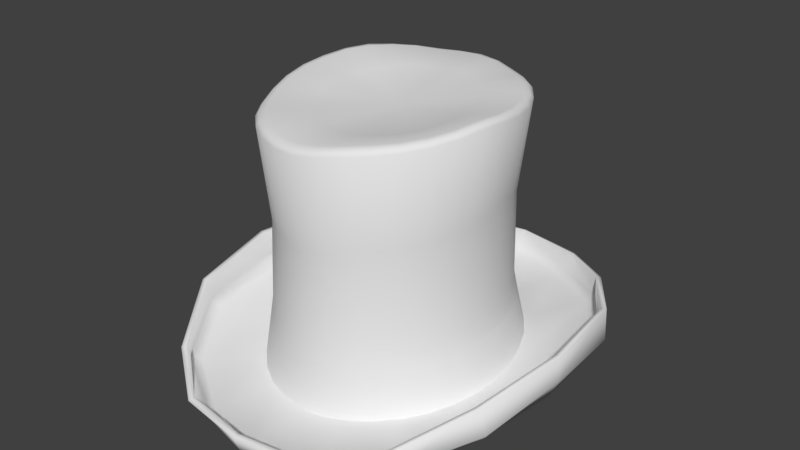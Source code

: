 # Source: Top_Hat.blend  (saved by Blender 2.79.0; exported with 4.5.12 LTS)
import bpy
from mathutils import Matrix  # noqa: F401  (used for matrix-valued properties, if any)

bpy.ops.wm.read_factory_settings(use_empty=True)
scene = bpy.context.scene
scene.name = 'Scene'

# ---- collections
col_collection_1 = bpy.data.collections.new('Collection 1'); scene.collection.children.link(col_collection_1)

# ---- world
world_world = bpy.data.worlds.new('World'); scene.world = world_world
world_world.color = (0.05088, 0.05088, 0.05088)
world_world.use_sun_shadow = False
world_world.sun_shadow_jitter_overblur = 0.0
world_world.cycles.sampling_method = 'MANUAL'

# ---- meshes
me_ribbon = bpy.data.meshes.new('Ribbon')
me_ribbon.from_pydata([(-0.0001778, 1.116, -0.1962), (0.1832, 1.097, -0.1828), (0.3608, 1.037, -0.1704), (0.5261, 0.9373, -0.1485), (0.6702, 0.7982, -0.1326), (0.7858, 0.6258, -0.1408), (0.8707, 0.4305, -0.1531), (0.9224, 0.2202, -0.1663), (0.9392, 0.002357, -0.1864), (0.9218, -0.2153, -0.207), (0.8704, -0.4256, -0.221), (0.7844, -0.6198, -0.2293), (0.6662, -0.7885, -0.2413), (0.5227, -0.9265, -0.2562), (0.3601, -1.03, -0.2655), (0.1834, -1.093, -0.28), (-0.0001782, -1.114, -0.2837), (-0.1836, -1.092, -0.2898), (-0.3605, -1.03, -0.2704), (-0.523, -0.9264, -0.2579), (-0.6649, -0.7866, -0.2424), (-0.7812, -0.617, -0.232), (-0.8687, -0.4246, -0.214), (-0.9217, -0.2152, -0.2043), (-0.9401, 0.002362, -0.1866), (-0.9229, 0.2202, -0.1754), (-0.8717, 0.4308, -0.1477), (-0.7847, 0.6246, -0.1403), (-0.6688, 0.796, -0.1301), (-0.5265, 0.9374, -0.1325), (-0.3617, 1.038, -0.1602), (-0.1836, 1.097, -0.1894), (0.1669, 1.042, 0.2341), (0.3279, 0.9825, 0.2268), (0.4766, 0.8851, 0.2215), (0.6068, 0.7526, 0.2223), (0.7129, 0.5904, 0.2235), (0.7916, 0.4056, 0.2233), (0.8399, 0.2054, 0.2211), (0.856, -0.002885, 0.214), (0.8397, -0.2111, 0.2002), (0.7915, -0.4116, 0.1836), (0.7126, -0.5966, 0.1738), (0.6058, -0.7585, 0.1709), (0.4758, -0.8911, 0.1672), (0.3277, -0.9898, 0.162), (0.1669, -1.051, 0.1571), (-0.0001781, -1.071, 0.1555), (-0.1673, -1.05, 0.1555), (-0.328, -0.9897, 0.1596), (-0.4761, -0.8911, 0.1668), (-0.6057, -0.7582, 0.1783), (-0.7121, -0.5962, 0.1873), (-0.7914, -0.4116, 0.194), (-0.84, -0.2111, 0.2028), (-0.8565, -0.002848, 0.212), (-0.8403, 0.2055, 0.2169), (-0.7921, 0.4057, 0.2232), (-0.7129, 0.59, 0.229), (-0.6067, 0.7519, 0.2304), (-0.4769, 0.8851, 0.2273), (-0.3283, 0.9829, 0.2269), (-0.1673, 1.042, 0.2313), (-0.0001778, 1.062, 0.2356)], [], [(0, 63, 32, 1), (1, 32, 33, 2), (2, 33, 34, 3), (3, 34, 35, 4), (4, 35, 36, 5), (5, 36, 37, 6), (6, 37, 38, 7), (7, 38, 39, 8), (8, 39, 40, 9), (9, 40, 41, 10), (10, 41, 42, 11), (11, 42, 43, 12), (12, 43, 44, 13), (13, 44, 45, 14), (14, 45, 46, 15), (15, 46, 47, 16), (16, 47, 48, 17), (17, 48, 49, 18), (18, 49, 50, 19), (19, 50, 51, 20), (20, 51, 52, 21), (21, 52, 53, 22), (22, 53, 54, 23), (23, 54, 55, 24), (24, 55, 56, 25), (25, 56, 57, 26), (26, 57, 58, 27), (27, 58, 59, 28), (28, 59, 60, 29), (29, 60, 61, 30), (30, 61, 62, 31), (31, 62, 63, 0)])
me_ribbon.polygons.foreach_set('use_smooth', [True] * 32)
me_ribbon.use_remesh_preserve_volume = False
me_ribbon.use_remesh_preserve_attributes = False
me_ribbon.use_mirror_vertex_groups = False
me_ribbon.update()
me_hat = bpy.data.meshes.new('Hat')
me_hat.from_pydata([(7.858e-10, 1.05, 2.137), (0.1732, 1.03, 2.128), (0.3398, 0.9702, 2.109), (0.4934, 0.873, 2.115), (0.6279, 0.7422, 2.127), (0.7384, 0.5828, 2.123), (0.8204, 0.4009, 2.125), (0.8709, 0.2036, 2.141), (0.888, -0.001615, 2.163), (0.8709, -0.2068, 2.169), (0.8204, -0.4041, 2.147), (0.7384, -0.586, 2.125), (0.6279, -0.7454, 2.108), (0.4934, -0.8762, 2.093), (0.3398, -0.9734, 2.075), (0.1732, -1.033, 2.044), (-2.886e-07, -1.053, 2.017), (-0.1732, -1.033, 2.01), (-0.3398, -0.9734, 2.019), (-0.4934, -0.8762, 2.027), (-0.6279, -0.7454, 2.029), (-0.7384, -0.586, 2.032), (-0.8204, -0.4041, 2.056), (-0.8709, -0.2068, 2.094), (-0.888, -0.001611, 2.126), (-0.8709, 0.2036, 2.149), (-0.8204, 0.401, 2.17), (-0.7384, 0.5828, 2.178), (-0.6279, 0.7422, 2.164), (-0.4934, 0.873, 2.148), (-0.3398, 0.9702, 2.13), (-0.1732, 1.03, 2.131), (8.738e-09, 1.043, 0.615), (6.839e-09, 0.9871, 1.327), (0.1633, 0.9687, 1.305), (0.1618, 1.023, 0.6054), (0.3199, 0.9111, 1.3), (0.3174, 0.9631, 0.5752), (0.4639, 0.8187, 1.307), (0.4608, 0.8663, 0.5527), (0.5903, 0.6956, 1.317), (0.5865, 0.736, 0.5598), (0.6937, 0.545, 1.353), (0.6897, 0.5771, 0.5798), (0.7704, 0.3735, 1.404), (0.7663, 0.3957, 0.5975), (0.8178, 0.1878, 1.429), (0.8135, 0.1988, 0.608), (0.8339, -0.005272, 1.412), (0.8294, -0.006571, 0.6018), (0.8179, -0.1983, 1.382), (0.8135, -0.2121, 0.5683), (0.7704, -0.3841, 1.36), (0.7663, -0.4097, 0.5204), (0.6933, -0.5553, 1.335), (0.6897, -0.592, 0.497), (0.5896, -0.7054, 1.325), (0.5865, -0.7517, 0.5013), (0.4633, -0.8287, 1.317), (0.4608, -0.8827, 0.5016), (0.3192, -0.9204, 1.286), (0.3174, -0.9799, 0.491), (0.1629, -0.9777, 1.242), (0.1618, -1.04, 0.4809), (-2.653e-07, -0.9976, 1.219), (-2.615e-07, -1.06, 0.4771), (-0.163, -0.9786, 1.216), (-0.1618, -1.04, 0.4778), (-0.3198, -0.9223, 1.217), (-0.3174, -0.9799, 0.4829), (-0.4648, -0.8313, 1.224), (-0.4608, -0.8827, 0.5008), (-0.5918, -0.7079, 1.239), (-0.5865, -0.7517, 0.5322), (-0.6959, -0.5574, 1.255), (-0.6897, -0.592, 0.5531), (-0.7729, -0.3853, 1.269), (-0.7663, -0.4097, 0.5604), (-0.8199, -0.1988, 1.301), (-0.8135, -0.2121, 0.5781), (-0.8347, -0.005269, 1.35), (-0.8294, -0.00657, 0.5938), (-0.818, 0.1879, 1.386), (-0.8135, 0.1988, 0.5942), (-0.7704, 0.3735, 1.409), (-0.7663, 0.3957, 0.5951), (-0.6933, 0.5447, 1.425), (-0.6897, 0.5771, 0.6023), (-0.5896, 0.6948, 1.435), (-0.5865, 0.736, 0.5923), (-0.4633, 0.8176, 1.44), (-0.4608, 0.8663, 0.5706), (-0.3191, 0.9088, 1.415), (-0.3174, 0.9631, 0.5721), (-0.1628, 0.9655, 1.374), (-0.1618, 1.023, 0.5964), (4.099e-08, 0.6697, 2.119), (0.1102, 0.6569, 2.122), (0.2162, 0.619, 2.122), (0.3139, 0.5573, 2.117), (0.3995, 0.4743, 2.112), (0.4698, 0.373, 2.105), (0.522, 0.2574, 2.097), (0.5542, 0.1319, 2.089), (0.565, 0.001308, 2.084), (0.5542, -0.1291, 2.077), (0.522, -0.2544, 2.068), (0.4698, -0.3698, 2.057), (0.3995, -0.471, 2.049), (0.3139, -0.5541, 2.043), (0.2162, -0.6158, 2.038), (0.1102, -0.6538, 2.033), (-1.431e-07, -0.6665, 2.031), (-0.1102, -0.6537, 2.031), (-0.2162, -0.6157, 2.034), (-0.3139, -0.5539, 2.039), (-0.3995, -0.4708, 2.043), (-0.4698, -0.3695, 2.05), (-0.522, -0.254, 2.059), (-0.5542, -0.1288, 2.07), (-0.565, 0.001496, 2.079), (-0.5542, 0.1318, 2.079), (-0.522, 0.257, 2.084), (-0.4698, 0.3726, 2.094), (-0.3995, 0.4739, 2.11), (-0.3139, 0.557, 2.109), (-0.2162, 0.6188, 2.106), (-0.1102, 0.6568, 2.108), (1.306e-07, 0.004658, 2.02), (-1.462e-09, 1.079, 2.11), (0.178, 1.058, 2.102), (0.3491, 0.9969, 2.081), (0.5068, 0.8971, 2.086), (0.645, 0.7627, 2.099), (0.7584, 0.599, 2.093), (0.8427, 0.4122, 2.094), (0.8947, 0.2095, 2.11), (0.9122, -0.001276, 2.133), (0.8947, -0.2121, 2.139), (0.8427, -0.4147, 2.114), (0.7584, -0.6015, 2.091), (0.645, -0.7653, 2.074), (0.5068, -0.8996, 2.059), (0.3491, -0.9995, 2.041), (0.178, -1.061, 2.009), (-2.987e-07, -1.082, 1.982), (-0.178, -1.061, 1.975), (-0.3491, -0.9995, 1.985), (-0.5068, -0.8996, 1.993), (-0.645, -0.7653, 1.995), (-0.7584, -0.6015, 1.998), (-0.8427, -0.4147, 2.023), (-0.8947, -0.2121, 2.062), (-0.9122, -0.001275, 2.095), (-0.8947, 0.2095, 2.12), (-0.8427, 0.4122, 2.141), (-0.7584, 0.599, 2.149), (-0.645, 0.7627, 2.136), (-0.5068, 0.8971, 2.119), (-0.3491, 0.9969, 2.102), (-0.178, 1.058, 2.103), (0.8269, -0.1963, 2.176), (0.7789, -0.3836, 2.154), (-0.3226, -0.9238, 2.039), (-0.4684, -0.8315, 2.044), (-0.701, 0.5534, 2.179), (-0.5961, 0.7048, 2.173), (0.701, 0.5535, 2.137), (0.7789, 0.3808, 2.14), (0.3226, -0.9239, 2.089), (0.1645, -0.9807, 2.062), (-0.8269, -0.1962, 2.107), (-0.8431, -0.001473, 2.134), (0.1645, 0.9782, 2.145), (0.3226, 0.9214, 2.124), (0.701, -0.5562, 2.136), (-0.5961, -0.7073, 2.048), (-0.4684, 0.829, 2.161), (0.8269, 0.1934, 2.151), (-2.677e-07, -0.9998, 2.038), (-0.8269, 0.1933, 2.152), (0.4684, 0.8291, 2.133), (0.5961, -0.7075, 2.12), (-0.701, -0.5559, 2.05), (-0.3226, 0.9213, 2.142), (0.8431, -0.001527, 2.167), (-0.1645, -0.9806, 2.03), (-0.7789, 0.3807, 2.174), (0.5961, 0.7048, 2.143), (0.4684, -0.8316, 2.108), (-0.7789, -0.3834, 2.074), (-0.1645, 0.9782, 2.146), (6.999e-09, 0.9974, 2.148), (0.1671, 1.04, 0.4384), (0.328, 0.9802, 0.4311), (0.4768, 0.8828, 0.4258), (0.6069, 0.7503, 0.4266), (0.7131, 0.588, 0.4278), (0.7918, 0.4033, 0.4276), (0.8401, 0.2031, 0.4254), (0.8562, -0.005193, 0.4183), (0.8399, -0.2134, 0.4045), (0.7917, -0.4139, 0.3879), (0.7128, -0.5989, 0.3781), (0.6059, -0.7608, 0.3752), (0.4759, -0.8934, 0.3715), (0.3278, -0.9921, 0.3663), (0.1671, -1.053, 0.3614), (-2.735e-07, -1.073, 0.3598), (-0.1671, -1.053, 0.3598), (-0.3279, -0.9921, 0.3639), (-0.4759, -0.8934, 0.3711), (-0.6055, -0.7605, 0.3826), (-0.7119, -0.5985, 0.3916), (-0.7912, -0.4139, 0.3983), (-0.8398, -0.2134, 0.4071), (-0.8563, -0.005156, 0.4163), (-0.8401, 0.2032, 0.4212), (-0.7919, 0.4034, 0.4275), (-0.7128, 0.5877, 0.4333), (-0.6065, 0.7496, 0.4347), (-0.4768, 0.8827, 0.4316), (-0.3281, 0.9805, 0.4312), (-0.1671, 1.04, 0.4356), (5.646e-09, 1.06, 0.4399), (-2.139e-08, 1.816, 0.2705), (-0.5432, 1.713, 0.2694), (-0.968, 1.363, 0.3435), (-1.329, 0.7856, 0.4607), (-1.415, -0.005523, 0.4775), (-1.288, -0.7798, 0.397), (-0.9594, -1.318, 0.1745), (-0.5432, -1.641, 0.06818), (-2.313e-07, -1.726, 0.06593), (0.5432, -1.641, 0.06818), (0.9594, -1.318, 0.1745), (1.288, -0.7798, 0.397), (1.415, -0.005523, 0.4775), (1.329, 0.7856, 0.4607), (0.968, 1.363, 0.3435), (0.5432, 1.713, 0.2694), (-2.333e-08, 1.774, 0.1389), (-0.5086, 1.639, 0.1406), (-1.004, 1.312, 0.2076), (-1.366, 0.7392, 0.2353), (-1.412, -0.005325, 0.2603), (-1.327, -0.7356, 0.1826), (-0.9943, -1.27, 0.04831), (-0.5085, -1.565, -0.04217), (-2.235e-07, -1.684, -0.05112), (0.5085, -1.565, -0.04217), (0.9943, -1.27, 0.04831), (1.327, -0.7356, 0.1826), (1.412, -0.005325, 0.2603), (1.366, 0.7392, 0.2353), (1.004, 1.312, 0.2076), (0.5086, 1.639, 0.1406), (-2.937e-08, 1.73, 0.07218), (-0.4824, 1.578, 0.07978), (-0.9514, 1.243, 0.1442), (-1.295, 0.7007, 0.1584), (-1.362, -0.004667, 0.1392), (-1.261, -0.6968, 0.1027), (-0.9423, -1.201, -0.009321), (-0.482, -1.505, -0.08869), (-2.221e-07, -1.641, -0.1057), (0.482, -1.505, -0.08869), (0.9423, -1.201, -0.009321), (1.261, -0.6968, 0.1027), (1.362, -0.004667, 0.1392), (1.295, 0.7007, 0.1584), (0.9514, 1.243, 0.1442), (0.4824, 1.578, 0.07978), (-6.063e-08, 1.197, 0.009584), (-0.3522, 1.111, 0.04916), (-0.6778, 0.8856, 0.0942), (-0.9099, 0.4924, 0.07786), (-0.9751, -0.002103, 0.03278), (-0.8985, -0.4858, 0.003843), (-0.6727, -0.849, -0.02155), (-0.3516, -1.05, -0.04347), (-1.987e-07, -1.124, -0.06236), (0.3516, -1.05, -0.04347), (0.6727, -0.849, -0.02155), (0.8985, -0.4858, 0.003843), (0.9751, -0.002103, 0.03278), (0.9099, 0.4924, 0.07786), (0.6778, 0.8856, 0.0942), (0.3522, 1.111, 0.04916), (-1.033e-07, 0.7164, 0.07739), (-0.2105, 0.6638, 0.113), (-0.3944, 0.5153, 0.1269), (-0.5196, 0.2812, 0.1136), (-0.5628, 0.001098, 0.08771), (-0.5191, -0.2718, 0.05497), (-0.3941, -0.492, 0.03745), (-0.2103, -0.6284, 0.0281), (-1.86e-07, -0.676, 0.001768), (0.2103, -0.6284, 0.0281), (0.3941, -0.492, 0.03745), (0.5191, -0.2718, 0.05497), (0.5628, 0.001098, 0.08771), (0.5196, 0.2812, 0.1136), (0.3944, 0.5153, 0.1269), (0.2105, 0.6638, 0.113), (-1.398e-07, 0.3293, 0.1459), (-0.09654, 0.3045, 0.1593), (-0.1788, 0.2337, 0.1617), (-0.2343, 0.1272, 0.1551), (-0.2539, 0.00254, 0.1433), (-0.2343, -0.1203, 0.1262), (-0.1788, -0.2225, 0.1104), (-0.09653, -0.2896, 0.09573), (-1.778e-07, -0.3128, 0.07964), (0.09653, -0.2896, 0.09573), (0.1788, -0.2225, 0.1104), (0.2343, -0.1203, 0.1262), (0.2539, 0.00254, 0.1433), (0.2343, 0.1272, 0.1551), (0.1788, 0.2337, 0.1617), (0.09654, 0.3045, 0.1593), (-1.512e-07, 0.002995, 0.1452), (-2.139e-08, 1.865, 0.2553), (-0.5574, 1.759, 0.2554), (-0.9935, 1.403, 0.3364), (-1.366, 0.8071, 0.4626), (-1.455, -0.007266, 0.4804), (-1.324, -0.802, 0.3993), (-0.9852, -1.358, 0.1675), (-0.557, -1.686, 0.05255), (-2.313e-07, -1.774, 0.04896), (0.557, -1.686, 0.05255), (0.9852, -1.358, 0.1675), (1.324, -0.802, 0.3993), (1.455, -0.007266, 0.4804), (1.366, 0.8071, 0.4626), (0.9935, 1.403, 0.3364), (0.5574, 1.759, 0.2554), (-2.333e-08, 1.821, 0.1192), (-0.5214, 1.681, 0.1191), (-1.029, 1.346, 0.1892), (-1.402, 0.7567, 0.2223), (-1.451, -0.006608, 0.2507), (-1.364, -0.7532, 0.1707), (-1.02, -1.302, 0.02841), (-0.5205, -1.605, -0.06627), (-2.235e-07, -1.729, -0.07365), (0.5205, -1.605, -0.06627), (1.02, -1.302, 0.02841), (1.364, -0.7532, 0.1707), (1.451, -0.006608, 0.2507), (1.402, 0.7567, 0.2223), (1.029, 1.346, 0.1892), (0.5214, 1.681, 0.1191), (-2.937e-08, 1.759, 0.03678), (-0.491, 1.601, 0.04283), (-0.9646, 1.26, 0.1066), (-1.315, 0.711, 0.1228), (-1.386, -0.003401, 0.1056), (-1.283, -0.7025, 0.06758), (-0.9562, -1.212, -0.04794), (-0.489, -1.521, -0.1281), (-2.221e-07, -1.662, -0.1443), (0.489, -1.521, -0.1281), (0.9562, -1.212, -0.04794), (1.283, -0.7025, 0.06758), (1.386, -0.003401, 0.1056), (1.315, 0.711, 0.1228), (0.9646, 1.26, 0.1066), (0.491, 1.601, 0.04283), (-6.063e-08, 1.195, -0.03261), (-0.3556, 1.108, 0.007138), (-0.6802, 0.8856, 0.05206), (-0.9119, 0.4963, 0.03581), (-0.9784, 0.002013, -0.009162), (-0.9022, -0.4821, -0.03808), (-0.6748, -0.8432, -0.06345), (-0.3527, -1.042, -0.08523), (-1.987e-07, -1.116, -0.1041), (0.3527, -1.042, -0.08523), (0.6748, -0.8432, -0.06345), (0.9022, -0.4821, -0.03808), (0.9784, 0.002013, -0.009162), (0.9119, 0.4963, 0.03581), (0.6802, 0.8856, 0.05206), (0.3556, 1.108, 0.007138), (-1.033e-07, 0.706, 0.03602), (-0.2124, 0.6547, 0.07151), (-0.3922, 0.511, 0.08491), (-0.5145, 0.2831, 0.07173), (-0.5573, 0.007274, 0.04619), (-0.5147, -0.2634, 0.01356), (-0.3914, -0.482, -0.003897), (-0.2106, -0.617, -0.0131), (-1.86e-07, -0.664, -0.03933), (0.2106, -0.617, -0.0131), (0.3914, -0.482, -0.003897), (0.5147, -0.2634, 0.01356), (0.5573, 0.007274, 0.04619), (0.5145, 0.2831, 0.07173), (0.3922, 0.511, 0.08491), (0.2124, 0.6547, 0.07151), (-1.398e-07, 0.3231, 0.104), (-0.09905, 0.2999, 0.1173), (-0.1776, 0.2327, 0.1195), (-0.2309, 0.1304, 0.1131), (-0.2501, 0.009757, 0.1017), (-0.231, -0.1102, 0.08494), (-0.177, -0.2111, 0.06924), (-0.09801, -0.2767, 0.05482), (-1.778e-07, -0.2992, 0.03886), (0.09801, -0.2767, 0.05482), (0.177, -0.2111, 0.06924), (0.231, -0.1102, 0.08494), (0.2501, 0.009757, 0.1017), (0.2309, 0.1304, 0.1131), (0.1776, 0.2327, 0.1195), (0.09905, 0.2999, 0.1173), (-1.512e-07, 0.01, 0.1034)], [], [(129, 0, 1, 130), (130, 1, 2, 131), (131, 2, 3, 132), (132, 3, 4, 133), (133, 4, 5, 134), (134, 5, 6, 135), (135, 6, 7, 136), (136, 7, 8, 137), (137, 8, 9, 138), (138, 9, 10, 139), (139, 10, 11, 140), (140, 11, 12, 141), (141, 12, 13, 142), (142, 13, 14, 143), (143, 14, 15, 144), (144, 15, 16, 145), (145, 16, 17, 146), (146, 17, 18, 147), (147, 18, 19, 148), (148, 19, 20, 149), (149, 20, 21, 150), (150, 21, 22, 151), (151, 22, 23, 152), (152, 23, 24, 153), (153, 24, 25, 154), (154, 25, 26, 155), (155, 26, 27, 156), (156, 27, 28, 157), (157, 28, 29, 158), (158, 29, 30, 159), (162, 161, 105, 106), (159, 30, 31, 160), (160, 31, 0, 129), (223, 95, 32, 224), (95, 94, 33, 32), (222, 93, 95, 223), (93, 92, 94, 95), (221, 91, 93, 222), (91, 90, 92, 93), (220, 89, 91, 221), (89, 88, 90, 91), (219, 87, 89, 220), (87, 86, 88, 89), (218, 85, 87, 219), (85, 84, 86, 87), (217, 83, 85, 218), (83, 82, 84, 85), (216, 81, 83, 217), (81, 80, 82, 83), (215, 79, 81, 216), (79, 78, 80, 81), (214, 77, 79, 215), (77, 76, 78, 79), (213, 75, 77, 214), (75, 74, 76, 77), (212, 73, 75, 213), (73, 72, 74, 75), (211, 71, 73, 212), (71, 70, 72, 73), (210, 69, 71, 211), (69, 68, 70, 71), (209, 67, 69, 210), (67, 66, 68, 69), (208, 65, 67, 209), (65, 64, 66, 67), (207, 63, 65, 208), (63, 62, 64, 65), (206, 61, 63, 207), (61, 60, 62, 63), (205, 59, 61, 206), (59, 58, 60, 61), (204, 57, 59, 205), (57, 56, 58, 59), (203, 55, 57, 204), (55, 54, 56, 57), (202, 53, 55, 203), (53, 52, 54, 55), (201, 51, 53, 202), (51, 50, 52, 53), (200, 49, 51, 201), (49, 48, 50, 51), (199, 47, 49, 200), (47, 46, 48, 49), (198, 45, 47, 199), (45, 44, 46, 47), (197, 43, 45, 198), (43, 42, 44, 45), (196, 41, 43, 197), (41, 40, 42, 43), (195, 39, 41, 196), (39, 38, 40, 41), (194, 37, 39, 195), (37, 36, 38, 39), (193, 35, 37, 194), (35, 34, 36, 37), (224, 32, 35, 193), (32, 33, 34, 35), (116, 115, 128), (164, 163, 114, 115), (166, 165, 123, 124), (168, 167, 101, 102), (170, 169, 110, 111), (172, 171, 119, 120), (174, 173, 97, 98), (175, 162, 106, 107), (176, 164, 115, 116), (177, 166, 124, 125), (178, 168, 102, 103), (179, 170, 111, 112), (180, 172, 120, 121), (181, 174, 98, 99), (182, 175, 107, 108), (183, 176, 116, 117), (184, 177, 125, 126), (185, 178, 103, 104), (186, 179, 112, 113), (187, 180, 121, 122), (188, 181, 99, 100), (189, 182, 108, 109), (190, 183, 117, 118), (191, 184, 126, 127), (161, 185, 104, 105), (163, 186, 113, 114), (165, 187, 122, 123), (167, 188, 100, 101), (169, 189, 109, 110), (171, 190, 118, 119), (173, 192, 96, 97), (192, 191, 127, 96), (103, 102, 128), (117, 116, 128), (104, 103, 128), (118, 117, 128), (105, 104, 128), (119, 118, 128), (106, 105, 128), (120, 119, 128), (107, 106, 128), (121, 120, 128), (108, 107, 128), (122, 121, 128), (109, 108, 128), (123, 122, 128), (110, 109, 128), (97, 96, 128), (124, 123, 128), (111, 110, 128), (98, 97, 128), (125, 124, 128), (112, 111, 128), (99, 98, 128), (126, 125, 128), (113, 112, 128), (100, 99, 128), (127, 126, 128), (114, 113, 128), (101, 100, 128), (96, 127, 128), (115, 114, 128), (102, 101, 128), (94, 160, 129, 33), (92, 159, 160, 94), (90, 158, 159, 92), (88, 157, 158, 90), (86, 156, 157, 88), (84, 155, 156, 86), (82, 154, 155, 84), (80, 153, 154, 82), (78, 152, 153, 80), (76, 151, 152, 78), (74, 150, 151, 76), (72, 149, 150, 74), (70, 148, 149, 72), (68, 147, 148, 70), (66, 146, 147, 68), (64, 145, 146, 66), (62, 144, 145, 64), (60, 143, 144, 62), (58, 142, 143, 60), (56, 141, 142, 58), (54, 140, 141, 56), (52, 139, 140, 54), (50, 138, 139, 52), (48, 137, 138, 50), (46, 136, 137, 48), (44, 135, 136, 46), (42, 134, 135, 44), (40, 133, 134, 42), (38, 132, 133, 40), (36, 131, 132, 38), (34, 130, 131, 36), (33, 129, 130, 34), (0, 31, 191, 192), (1, 0, 192, 173), (23, 22, 190, 171), (14, 13, 189, 169), (5, 4, 188, 167), (27, 26, 187, 165), (18, 17, 186, 163), (9, 8, 185, 161), (31, 30, 184, 191), (22, 21, 183, 190), (13, 12, 182, 189), (4, 3, 181, 188), (26, 25, 180, 187), (17, 16, 179, 186), (8, 7, 178, 185), (30, 29, 177, 184), (21, 20, 176, 183), (12, 11, 175, 182), (3, 2, 174, 181), (25, 24, 172, 180), (16, 15, 170, 179), (7, 6, 168, 178), (29, 28, 166, 177), (20, 19, 164, 176), (11, 10, 162, 175), (2, 1, 173, 174), (24, 23, 171, 172), (15, 14, 169, 170), (6, 5, 167, 168), (28, 27, 165, 166), (19, 18, 163, 164), (10, 9, 161, 162), (240, 256, 255, 239), (233, 249, 248, 232), (226, 242, 241, 225), (225, 241, 256, 240), (234, 250, 249, 233), (227, 243, 242, 226), (235, 251, 250, 234), (228, 244, 243, 227), (236, 252, 251, 235), (229, 245, 244, 228), (237, 253, 252, 236), (230, 246, 245, 229), (238, 254, 253, 237), (231, 247, 246, 230), (239, 255, 254, 238), (232, 248, 247, 231), (255, 271, 270, 254), (248, 264, 263, 247), (256, 272, 271, 255), (249, 265, 264, 248), (242, 258, 257, 241), (241, 257, 272, 256), (250, 266, 265, 249), (243, 259, 258, 242), (251, 267, 266, 250), (244, 260, 259, 243), (252, 268, 267, 251), (245, 261, 260, 244), (253, 269, 268, 252), (246, 262, 261, 245), (254, 270, 269, 253), (247, 263, 262, 246), (261, 277, 276, 260), (269, 285, 284, 268), (262, 278, 277, 261), (270, 286, 285, 269), (263, 279, 278, 262), (271, 287, 286, 270), (264, 280, 279, 263), (272, 288, 287, 271), (265, 281, 280, 264), (258, 274, 273, 257), (257, 273, 288, 272), (266, 282, 281, 265), (259, 275, 274, 258), (267, 283, 282, 266), (260, 276, 275, 259), (268, 284, 283, 267), (282, 298, 297, 281), (275, 291, 290, 274), (283, 299, 298, 282), (276, 292, 291, 275), (284, 300, 299, 283), (277, 293, 292, 276), (285, 301, 300, 284), (278, 294, 293, 277), (286, 302, 301, 285), (279, 295, 294, 278), (287, 303, 302, 286), (280, 296, 295, 279), (288, 304, 303, 287), (281, 297, 296, 280), (274, 290, 289, 273), (273, 289, 304, 288), (303, 319, 318, 302), (296, 312, 311, 295), (304, 320, 319, 303), (297, 313, 312, 296), (290, 306, 305, 289), (289, 305, 320, 304), (298, 314, 313, 297), (291, 307, 306, 290), (299, 315, 314, 298), (292, 308, 307, 291), (300, 316, 315, 299), (293, 309, 308, 292), (301, 317, 316, 300), (294, 310, 309, 293), (302, 318, 317, 301), (295, 311, 310, 294), (309, 321, 308), (317, 321, 316), (310, 321, 309), (318, 321, 317), (311, 321, 310), (319, 321, 318), (312, 321, 311), (320, 321, 319), (313, 321, 312), (306, 321, 305), (305, 321, 320), (314, 321, 313), (307, 321, 306), (315, 321, 314), (308, 321, 307), (316, 321, 315), (337, 336, 352, 353), (330, 329, 345, 346), (323, 322, 338, 339), (322, 337, 353, 338), (331, 330, 346, 347), (324, 323, 339, 340), (332, 331, 347, 348), (325, 324, 340, 341), (333, 332, 348, 349), (326, 325, 341, 342), (334, 333, 349, 350), (327, 326, 342, 343), (335, 334, 350, 351), (328, 327, 343, 344), (336, 335, 351, 352), (329, 328, 344, 345), (352, 351, 367, 368), (345, 344, 360, 361), (353, 352, 368, 369), (346, 345, 361, 362), (339, 338, 354, 355), (338, 353, 369, 354), (347, 346, 362, 363), (340, 339, 355, 356), (348, 347, 363, 364), (341, 340, 356, 357), (349, 348, 364, 365), (342, 341, 357, 358), (350, 349, 365, 366), (343, 342, 358, 359), (351, 350, 366, 367), (344, 343, 359, 360), (358, 357, 373, 374), (366, 365, 381, 382), (359, 358, 374, 375), (367, 366, 382, 383), (360, 359, 375, 376), (368, 367, 383, 384), (361, 360, 376, 377), (369, 368, 384, 385), (362, 361, 377, 378), (355, 354, 370, 371), (354, 369, 385, 370), (363, 362, 378, 379), (356, 355, 371, 372), (364, 363, 379, 380), (357, 356, 372, 373), (365, 364, 380, 381), (379, 378, 394, 395), (372, 371, 387, 388), (380, 379, 395, 396), (373, 372, 388, 389), (381, 380, 396, 397), (374, 373, 389, 390), (382, 381, 397, 398), (375, 374, 390, 391), (383, 382, 398, 399), (376, 375, 391, 392), (384, 383, 399, 400), (377, 376, 392, 393), (385, 384, 400, 401), (378, 377, 393, 394), (371, 370, 386, 387), (370, 385, 401, 386), (400, 399, 415, 416), (393, 392, 408, 409), (401, 400, 416, 417), (394, 393, 409, 410), (387, 386, 402, 403), (386, 401, 417, 402), (395, 394, 410, 411), (388, 387, 403, 404), (396, 395, 411, 412), (389, 388, 404, 405), (397, 396, 412, 413), (390, 389, 405, 406), (398, 397, 413, 414), (391, 390, 406, 407), (399, 398, 414, 415), (392, 391, 407, 408), (406, 405, 418), (414, 413, 418), (407, 406, 418), (415, 414, 418), (408, 407, 418), (416, 415, 418), (409, 408, 418), (417, 416, 418), (410, 409, 418), (403, 402, 418), (402, 417, 418), (411, 410, 418), (404, 403, 418), (412, 411, 418), (405, 404, 418), (413, 412, 418), (226, 225, 322, 323), (227, 226, 323, 324), (228, 227, 324, 325), (229, 228, 325, 326), (230, 229, 326, 327), (231, 230, 327, 328), (232, 231, 328, 329), (233, 232, 329, 330), (234, 233, 330, 331), (235, 234, 331, 332), (236, 235, 332, 333), (237, 236, 333, 334), (238, 237, 334, 335), (239, 238, 335, 336), (240, 239, 336, 337), (225, 240, 337, 322)])
me_hat.polygons.foreach_set('use_smooth', [True] * 432)
me_hat.use_remesh_preserve_volume = False
me_hat.use_remesh_preserve_attributes = False
me_hat.use_mirror_vertex_groups = False
me_hat.update()

# ---- objects
ob_ribbon = bpy.data.objects.new('Ribbon', me_ribbon)
ob_hat = bpy.data.objects.new('Hat', me_hat)

# ---- transforms, parenting, visibility, modifiers, constraints
ob_ribbon.location = (0.0001107, -0.001367, 0.121)
ob_ribbon.scale = (0.6222, 0.5922, 0.5922)
ob_ribbon.lineart.crease_threshold = 0.0
ob_hat.location = (0.0, 0.0, 0.0)
ob_hat.scale = (0.6222, 0.5922, 0.5922)
ob_hat.lineart.crease_threshold = 0.0

# ---- collection membership
col_collection_1.objects.link(ob_ribbon)
col_collection_1.objects.link(ob_hat)

# ---- scene / render settings (as saved in the file)
scene.frame_start = 1; scene.frame_end = 250; scene.frame_set(1)
scene.render.engine = 'BLENDER_EEVEE_NEXT'
scene.render.resolution_percentage = 50
scene.render.dither_intensity = 0.0
scene.cycles.use_denoising = False
scene.cycles.samples = 128
scene.cycles.sampling_pattern = 'TABULATED_SOBOL'
scene.cycles.use_adaptive_sampling = False
scene.cycles.use_light_tree = False
scene.cycles.blur_glossy = 0.0
scene.cycles.sample_clamp_indirect = 0.0
scene.view_settings.view_transform = 'Standard'
bpy.context.view_layer.update()

# ---- added for rendering (the .blend has no active camera and no usable light): camera, sun
cam_auto = bpy.data.cameras.new('AutoCamera')
cam_auto.lens = 50.0
cam_auto.sensor_width = 36.0
cam_auto.clip_end = 1000.0
ob_auto_camera = bpy.data.objects.new('AutoCamera', cam_auto)
scene.collection.objects.link(ob_auto_camera)
ob_auto_camera.location = (2.89923, -3.4521, 2.922)
ob_auto_camera.rotation_euler = (1.09748, -7.21219e-08, 0.694738)
scene.camera = ob_auto_camera
light_auto_sun = bpy.data.lights.new('AutoSun', 'SUN')
light_auto_sun.energy = 3.0
light_auto_sun.angle = 0.0523599
ob_auto_sun = bpy.data.objects.new('AutoSun', light_auto_sun)
scene.collection.objects.link(ob_auto_sun)
ob_auto_sun.rotation_euler = (0.872665, 0.174533, 0.523599)
bpy.context.view_layer.update()
